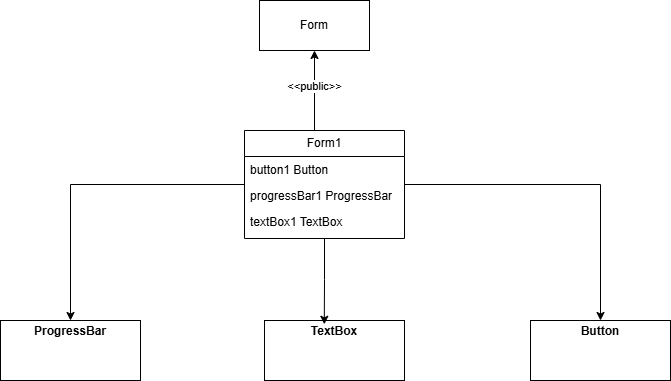

The diagram above was exported from draw.io. Its source (the exported page's mxGraphModel, read from the mxfile embedded in the PNG):
<mxGraphModel dx="1281" dy="604" grid="1" gridSize="10" guides="1" tooltips="1" connect="1" arrows="1" fold="1" page="1" pageScale="1" pageWidth="827" pageHeight="1169" math="0" shadow="0">
  <root>
    <mxCell id="0" />
    <mxCell id="1" parent="0" />
    <mxCell id="KnJUViFUl_lN_zRC6A_P-8" value="Form" style="html=1;whiteSpace=wrap;" vertex="1" parent="1">
      <mxGeometry x="359" y="30" width="110" height="50" as="geometry" />
    </mxCell>
    <mxCell id="KnJUViFUl_lN_zRC6A_P-9" value="" style="endArrow=classic;html=1;rounded=0;entryX=0.5;entryY=1;entryDx=0;entryDy=0;" edge="1" parent="1" target="KnJUViFUl_lN_zRC6A_P-8">
      <mxGeometry width="50" height="50" relative="1" as="geometry">
        <mxPoint x="414" y="160" as="sourcePoint" />
        <mxPoint x="440" y="290" as="targetPoint" />
      </mxGeometry>
    </mxCell>
    <mxCell id="KnJUViFUl_lN_zRC6A_P-53" value="&amp;lt;&amp;lt;public&amp;gt;&amp;gt;" style="edgeLabel;html=1;align=center;verticalAlign=middle;resizable=0;points=[];" vertex="1" connectable="0" parent="KnJUViFUl_lN_zRC6A_P-9">
      <mxGeometry x="0.115" relative="1" as="geometry">
        <mxPoint x="-1" as="offset" />
      </mxGeometry>
    </mxCell>
    <mxCell id="KnJUViFUl_lN_zRC6A_P-50" style="edgeStyle=orthogonalEdgeStyle;rounded=0;orthogonalLoop=1;jettySize=auto;html=1;" edge="1" parent="1" source="KnJUViFUl_lN_zRC6A_P-10" target="KnJUViFUl_lN_zRC6A_P-48">
      <mxGeometry relative="1" as="geometry" />
    </mxCell>
    <mxCell id="KnJUViFUl_lN_zRC6A_P-51" style="edgeStyle=orthogonalEdgeStyle;rounded=0;orthogonalLoop=1;jettySize=auto;html=1;" edge="1" parent="1" source="KnJUViFUl_lN_zRC6A_P-10" target="KnJUViFUl_lN_zRC6A_P-46">
      <mxGeometry relative="1" as="geometry" />
    </mxCell>
    <mxCell id="KnJUViFUl_lN_zRC6A_P-10" value="Form1" style="swimlane;fontStyle=0;childLayout=stackLayout;horizontal=1;startSize=26;fillColor=none;horizontalStack=0;resizeParent=1;resizeParentMax=0;resizeLast=0;collapsible=1;marginBottom=0;whiteSpace=wrap;html=1;" vertex="1" parent="1">
      <mxGeometry x="344" y="160" width="160" height="108" as="geometry" />
    </mxCell>
    <mxCell id="KnJUViFUl_lN_zRC6A_P-11" value="button1 Button" style="text;strokeColor=none;fillColor=none;align=left;verticalAlign=top;spacingLeft=4;spacingRight=4;overflow=hidden;rotatable=0;points=[[0,0.5],[1,0.5]];portConstraint=eastwest;whiteSpace=wrap;html=1;" vertex="1" parent="KnJUViFUl_lN_zRC6A_P-10">
      <mxGeometry y="26" width="160" height="26" as="geometry" />
    </mxCell>
    <mxCell id="KnJUViFUl_lN_zRC6A_P-12" value="progressBar1 ProgressBar" style="text;strokeColor=none;fillColor=none;align=left;verticalAlign=top;spacingLeft=4;spacingRight=4;overflow=hidden;rotatable=0;points=[[0,0.5],[1,0.5]];portConstraint=eastwest;whiteSpace=wrap;html=1;" vertex="1" parent="KnJUViFUl_lN_zRC6A_P-10">
      <mxGeometry y="52" width="160" height="26" as="geometry" />
    </mxCell>
    <mxCell id="KnJUViFUl_lN_zRC6A_P-13" value="textBox1 TextBox" style="text;strokeColor=none;fillColor=none;align=left;verticalAlign=top;spacingLeft=4;spacingRight=4;overflow=hidden;rotatable=0;points=[[0,0.5],[1,0.5]];portConstraint=eastwest;whiteSpace=wrap;html=1;" vertex="1" parent="KnJUViFUl_lN_zRC6A_P-10">
      <mxGeometry y="78" width="160" height="30" as="geometry" />
    </mxCell>
    <mxCell id="KnJUViFUl_lN_zRC6A_P-46" value="&lt;p style=&quot;margin:0px;margin-top:4px;text-align:center;&quot;&gt;&lt;b&gt;Button&lt;/b&gt;&lt;/p&gt;" style="verticalAlign=top;align=left;overflow=fill;html=1;whiteSpace=wrap;" vertex="1" parent="1">
      <mxGeometry x="630" y="350" width="140" height="60" as="geometry" />
    </mxCell>
    <mxCell id="KnJUViFUl_lN_zRC6A_P-47" value="&lt;p style=&quot;margin:0px;margin-top:4px;text-align:center;&quot;&gt;&lt;b&gt;TextBox&lt;/b&gt;&lt;/p&gt;&lt;p style=&quot;margin:0px;margin-top:4px;text-align:center;&quot;&gt;&lt;b&gt;&lt;br&gt;&lt;/b&gt;&lt;/p&gt;" style="verticalAlign=top;align=left;overflow=fill;html=1;whiteSpace=wrap;" vertex="1" parent="1">
      <mxGeometry x="364" y="350" width="140" height="60" as="geometry" />
    </mxCell>
    <mxCell id="KnJUViFUl_lN_zRC6A_P-48" value="&lt;p style=&quot;margin:0px;margin-top:4px;text-align:center;&quot;&gt;&lt;b&gt;ProgressBar&lt;/b&gt;&lt;/p&gt;" style="verticalAlign=top;align=left;overflow=fill;html=1;whiteSpace=wrap;" vertex="1" parent="1">
      <mxGeometry x="100" y="350" width="140" height="60" as="geometry" />
    </mxCell>
    <mxCell id="KnJUViFUl_lN_zRC6A_P-52" style="edgeStyle=orthogonalEdgeStyle;rounded=0;orthogonalLoop=1;jettySize=auto;html=1;entryX=0.427;entryY=0.063;entryDx=0;entryDy=0;entryPerimeter=0;" edge="1" parent="1" source="KnJUViFUl_lN_zRC6A_P-10" target="KnJUViFUl_lN_zRC6A_P-47">
      <mxGeometry relative="1" as="geometry" />
    </mxCell>
  </root>
</mxGraphModel>